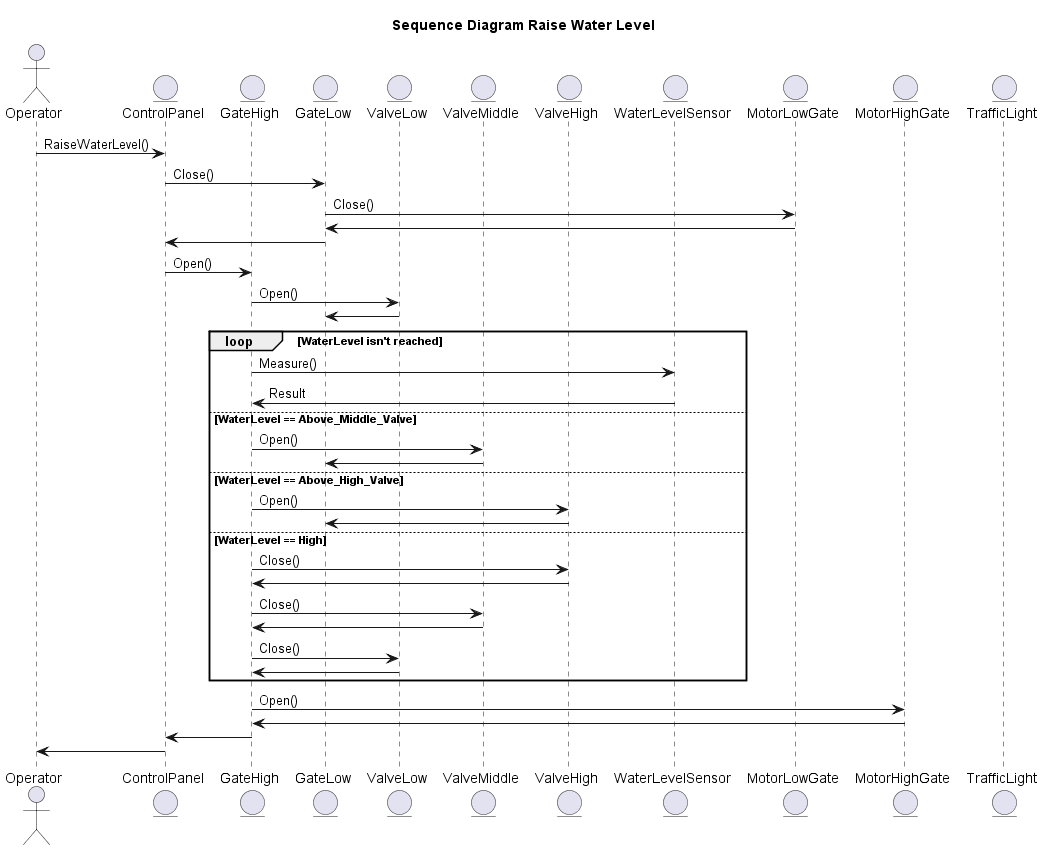

The diagram above was rendered by PlantUML. Its source (embedded in the PNG):
@startuml Sequence_Raise
title Sequence Diagram Raise Water Level

Actor Operator
Entity ControlPanel
Entity GateHigh
Entity GateLow
Entity ValveLow
Entity ValveMiddle
Entity ValveHigh
Entity WaterLevelSensor
Entity MotorLowGate
Entity MotorHighGate
Entity TrafficLight


Operator -> ControlPanel : RaiseWaterLevel()
ControlPanel -> GateLow : Close()
GateLow -> MotorLowGate : Close()
MotorLowGate -> GateLow
GateLow -> ControlPanel
ControlPanel -> GateHigh : Open()
GateHigh -> ValveLow : Open()
ValveLow -> GateLow

loop WaterLevel isn't reached
    GateHigh -> WaterLevelSensor : Measure()
    WaterLevelSensor -> GateHigh : Result
else WaterLevel == Above_Middle_Valve
    GateHigh -> ValveMiddle : Open()
    ValveMiddle -> GateLow
else WaterLevel == Above_High_Valve
    GateHigh -> ValveHigh : Open()
    ValveHigh -> GateLow
else WaterLevel == High
    GateHigh -> ValveHigh : Close()
    ValveHigh -> GateHigh
    GateHigh -> ValveMiddle : Close()
    ValveMiddle -> GateHigh
    GateHigh -> ValveLow : Close()
    ValveLow -> GateHigh

end

GateHigh -> MotorHighGate : Open()
MotorHighGate -> GateHigh

GateHigh -> ControlPanel
ControlPanel -> Operator 
@enduml